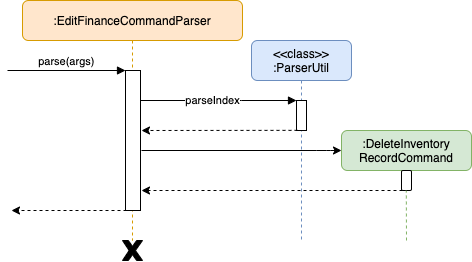

The diagram above was exported from draw.io. Its source (the exported page's mxGraphModel, read from the mxfile embedded in the PNG):
<mxGraphModel dx="983" dy="508" grid="1" gridSize="10" guides="1" tooltips="1" connect="1" arrows="1" fold="1" page="1" pageScale="1" pageWidth="850" pageHeight="1100" background="#ffffff" math="0" shadow="0">
  <root>
    <mxCell id="0" />
    <mxCell id="1" parent="0" />
    <mxCell id="3nuBFxr9cyL0pnOWT2aG-1" value=":EditFinanceCommandParser" style="shape=umlLifeline;perimeter=lifelinePerimeter;container=1;collapsible=0;recursiveResize=0;rounded=1;shadow=0;strokeWidth=1;fillColor=#ffe6cc;strokeColor=#d79b00;" parent="1" vertex="1">
      <mxGeometry x="71" y="80" width="220" height="240" as="geometry" />
    </mxCell>
    <mxCell id="3nuBFxr9cyL0pnOWT2aG-2" value="" style="points=[];perimeter=orthogonalPerimeter;rounded=0;shadow=0;strokeWidth=1;" parent="3nuBFxr9cyL0pnOWT2aG-1" vertex="1">
      <mxGeometry x="103" y="70" width="15" height="140" as="geometry" />
    </mxCell>
    <mxCell id="3nuBFxr9cyL0pnOWT2aG-3" value="parse(args)" style="verticalAlign=bottom;startArrow=none;endArrow=block;startSize=8;shadow=0;strokeWidth=1;startFill=0;" parent="3nuBFxr9cyL0pnOWT2aG-1" target="3nuBFxr9cyL0pnOWT2aG-2" edge="1">
      <mxGeometry relative="1" as="geometry">
        <mxPoint x="-15" y="70" as="sourcePoint" />
      </mxGeometry>
    </mxCell>
    <mxCell id="3nuBFxr9cyL0pnOWT2aG-5" value="&lt;&lt;class&gt;&gt;&#10;:ParserUtil" style="shape=umlLifeline;perimeter=lifelinePerimeter;container=1;collapsible=0;recursiveResize=0;rounded=1;shadow=0;strokeWidth=1;size=40;fillColor=#dae8fc;strokeColor=#6c8ebf;" parent="1" vertex="1">
      <mxGeometry x="300" y="120" width="100" height="200" as="geometry" />
    </mxCell>
    <mxCell id="3nuBFxr9cyL0pnOWT2aG-6" value="" style="points=[];perimeter=orthogonalPerimeter;rounded=0;shadow=0;strokeWidth=1;" parent="3nuBFxr9cyL0pnOWT2aG-5" vertex="1">
      <mxGeometry x="45" y="60" width="10" height="30" as="geometry" />
    </mxCell>
    <mxCell id="3nuBFxr9cyL0pnOWT2aG-8" value="" style="verticalAlign=bottom;endArrow=block;shadow=0;strokeWidth=1;" parent="1" source="3nuBFxr9cyL0pnOWT2aG-2" target="3nuBFxr9cyL0pnOWT2aG-6" edge="1">
      <mxGeometry relative="1" as="geometry">
        <mxPoint x="275" y="160" as="sourcePoint" />
        <Array as="points">
          <mxPoint x="280" y="180" />
        </Array>
      </mxGeometry>
    </mxCell>
    <mxCell id="ZvUBlLfRHNGKJ5I2yVPx-3" value="parseIndex" style="edgeLabel;html=1;align=center;verticalAlign=middle;resizable=0;points=[];" vertex="1" connectable="0" parent="3nuBFxr9cyL0pnOWT2aG-8">
      <mxGeometry x="0.1613" y="-19" relative="1" as="geometry">
        <mxPoint x="-19" y="-19" as="offset" />
      </mxGeometry>
    </mxCell>
    <mxCell id="-x0xb8-hn3cwTsvxWdFa-1" value="" style="endArrow=classic;html=1;dashed=1;exitX=0.1;exitY=0.995;exitDx=0;exitDy=0;exitPerimeter=0;" parent="1" source="3nuBFxr9cyL0pnOWT2aG-6" edge="1">
      <mxGeometry width="50" height="50" relative="1" as="geometry">
        <mxPoint x="400" y="300" as="sourcePoint" />
        <mxPoint x="190" y="210" as="targetPoint" />
      </mxGeometry>
    </mxCell>
    <mxCell id="-x0xb8-hn3cwTsvxWdFa-6" value=":DeleteInventory&lt;br&gt;RecordCommand" style="rounded=1;whiteSpace=wrap;html=1;strokeColor=#82b366;fillColor=#d5e8d4;" parent="1" vertex="1">
      <mxGeometry x="390" y="210" width="130" height="40" as="geometry" />
    </mxCell>
    <mxCell id="-x0xb8-hn3cwTsvxWdFa-7" value="" style="html=1;points=[];perimeter=orthogonalPerimeter;rounded=1;strokeColor=#000000;gradientColor=none;" parent="1" vertex="1">
      <mxGeometry x="450" y="250" width="10" height="20" as="geometry" />
    </mxCell>
    <mxCell id="-x0xb8-hn3cwTsvxWdFa-8" value="" style="endArrow=classic;html=1;entryX=0;entryY=0.5;entryDx=0;entryDy=0;" parent="1" edge="1" target="-x0xb8-hn3cwTsvxWdFa-6">
      <mxGeometry width="50" height="50" relative="1" as="geometry">
        <mxPoint x="190" y="230" as="sourcePoint" />
        <mxPoint x="399.8" y="230" as="targetPoint" />
        <Array as="points">
          <mxPoint x="374.8" y="230" />
        </Array>
      </mxGeometry>
    </mxCell>
    <mxCell id="-x0xb8-hn3cwTsvxWdFa-9" value="" style="endArrow=classic;html=1;dashed=1;" parent="1" edge="1">
      <mxGeometry width="50" height="50" relative="1" as="geometry">
        <mxPoint x="451" y="270" as="sourcePoint" />
        <mxPoint x="190" y="270" as="targetPoint" />
      </mxGeometry>
    </mxCell>
    <mxCell id="-x0xb8-hn3cwTsvxWdFa-16" value="" style="endArrow=none;dashed=1;html=1;strokeColor=#82b366;entryX=0.48;entryY=1.01;entryDx=0;entryDy=0;entryPerimeter=0;fillColor=#d5e8d4;" parent="1" target="-x0xb8-hn3cwTsvxWdFa-7" edge="1">
      <mxGeometry width="50" height="50" relative="1" as="geometry">
        <mxPoint x="455" y="320" as="sourcePoint" />
        <mxPoint x="450" y="250" as="targetPoint" />
      </mxGeometry>
    </mxCell>
    <mxCell id="-x0xb8-hn3cwTsvxWdFa-36" value="" style="verticalLabelPosition=bottom;verticalAlign=top;html=1;shape=mxgraph.basic.x;rounded=1;strokeColor=#000000;gradientColor=none;fillColor=#000000;" parent="1" vertex="1">
      <mxGeometry x="171" y="320" width="20" height="20" as="geometry" />
    </mxCell>
    <mxCell id="-x0xb8-hn3cwTsvxWdFa-37" value="" style="endArrow=classic;html=1;dashed=1;" parent="1" edge="1">
      <mxGeometry width="50" height="50" relative="1" as="geometry">
        <mxPoint x="181" y="290" as="sourcePoint" />
        <mxPoint x="60" y="290" as="targetPoint" />
      </mxGeometry>
    </mxCell>
  </root>
</mxGraphModel>